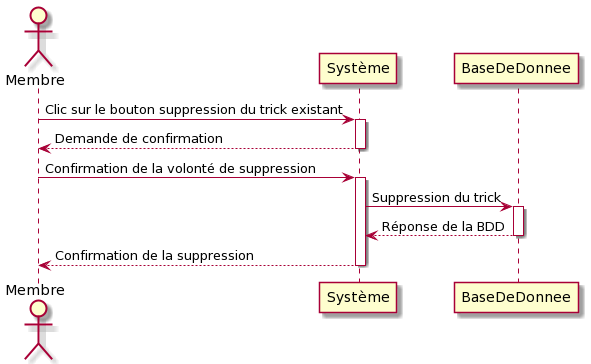

The diagram above was rendered by PlantUML. Its source (embedded in the PNG):
@startuml
Actor Membre
Membre -> Système: Clic sur le bouton suppression du trick existant
activate Système
Système --> Membre : Demande de confirmation
deactivate Système
Membre -> Système : Confirmation de la volonté de suppression
activate Système
Système -> BaseDeDonnee: Suppression du trick
activate BaseDeDonnee 
BaseDeDonnee --> Système: Réponse de la BDD
deactivate BaseDeDonnee
Membre <-- Système: Confirmation de la suppression
deactivate Système
@enduml